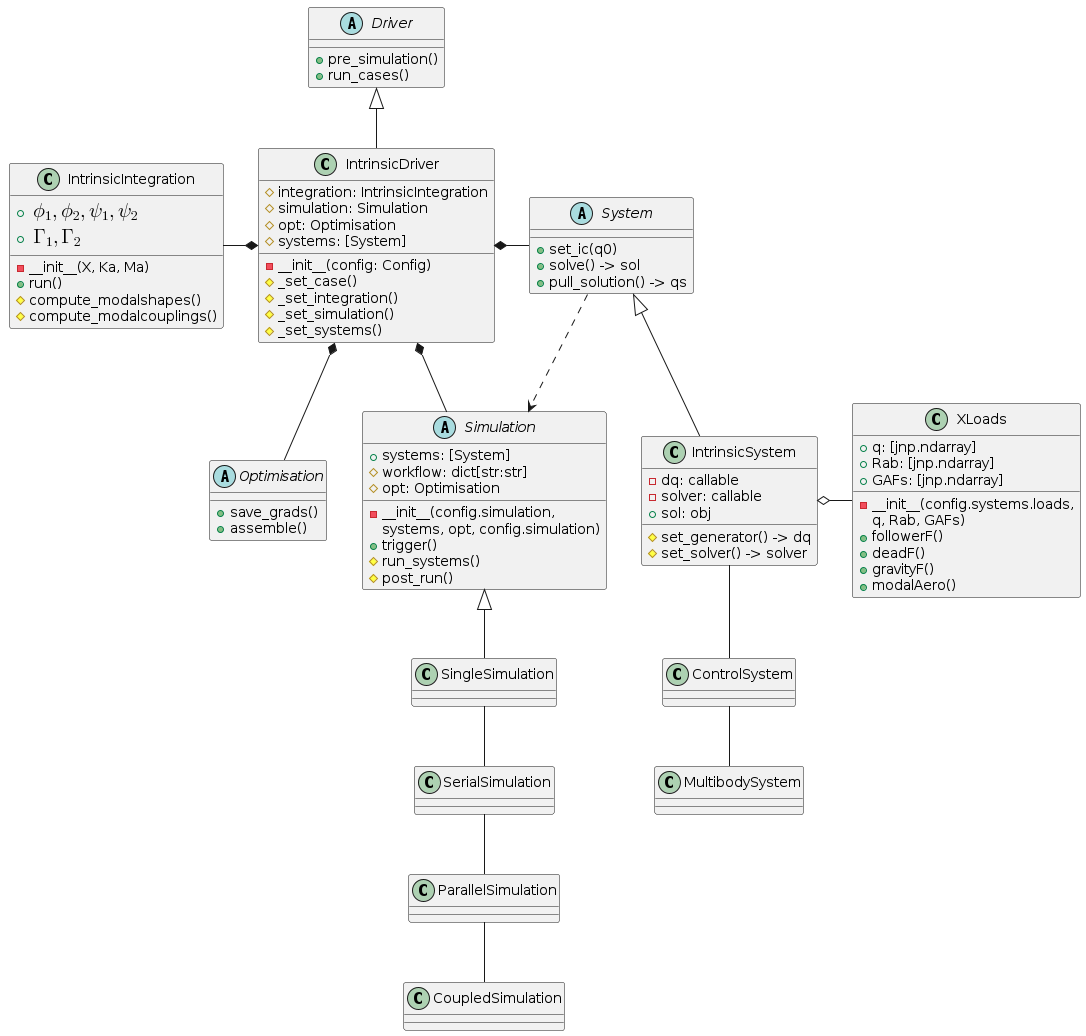

The diagram above was rendered by PlantUML. Its source (embedded in the PNG):
@startuml

 abstract Driver {
        +pre_simulation()
        +run_cases()
}

 class IntrinsicDriver {
         #integration: IntrinsicIntegration
         #simulation: Simulation
         #opt: Optimisation
         #systems: [System]
         -__init__(config: Config)
         #_set_case()
         #_set_integration()
         #_set_simulation()
         #_set_systems()
 }

 class  XLoads {
         +q: [jnp.ndarray]
         +Rab: [jnp.ndarray]
         +GAFs: [jnp.ndarray]
         -__init__(config.systems.loads,
        q, Rab, GAFs)
         +followerF()
         +deadF()
         +gravityF()
         +modalAero()
         }

 /'
  ' abstract class Integration {
  '         +run()
  ' }
  '/

 class IntrinsicIntegration {
                 + <math>phi_1, phi_2, psi_1, psi_2</math>
                 + <math>Gamma_1, Gamma_2 </math>
                 -__init__(X, Ka, Ma)		
                 +run()
                 #compute_modalshapes()
                 #compute_modalcouplings()
 }

 abstract class Simulation {
                 +systems: [System]
                 #workflow: dict[str:str]
                     #opt: Optimisation
                 -__init__(config.simulation,
                systems, opt, config.simulation)
                 +trigger()
                 #run_systems()
                 #post_run()
         }

 /'
  ' package Simulations {
  '         class SerialSimulation {
  '         }
  '         class ParallelSimulation {
  '         }
  '         class SingleSimulation {
  '         }
  '         class CoupledSimulation {
  '         }
  ' }
  '/

 class SerialSimulation {
 }
 class ParallelSimulation {
 }
 class SingleSimulation {
 }
 class CoupledSimulation {
 }

 abstract class System {
         +set_ic(q0)
         +solve() -> sol
         +pull_solution() -> qs
 }

 class IntrinsicSystem {
        -dq: callable
        -solver: callable
        +sol: obj
        #set_generator() -> dq
        #set_solver() -> solver

 }

 class ControlSystem {
 }

 class MultibodySystem {
 }

    /'
     ' Simulation <|-- SerialSimulation
     ' Simulation <|-- ParallelSimulation
     ' Simulation <|-- SingleSimulation
     ' Simulation <|-- CoupledSimulation
     '/
 abstract class Optimisation {
       +save_grads()
       +assemble()
 }

 'Simulation <|-- Simulations
 Simulation <|-- SingleSimulation
 SingleSimulation -- SerialSimulation 
 SerialSimulation -- ParallelSimulation
 ParallelSimulation -- CoupledSimulation					
 'Driver "1" -- "1" Integration : composition
 'Driver "1" -- "1" Simulation : composition'
 IntrinsicIntegration  -* IntrinsicDriver
 Driver <|-- IntrinsicDriver
 IntrinsicDriver  *-- Optimisation						
 IntrinsicDriver  *-- Simulation
 IntrinsicDriver  *- System
 System ..> Simulation
 'Integration <|-- IntrinsicIntegration
 System  <|-- IntrinsicSystem
 IntrinsicSystem -- ControlSystem
 IntrinsicSystem o- XLoads
 ControlSystem -- MultibodySystem

@enduml